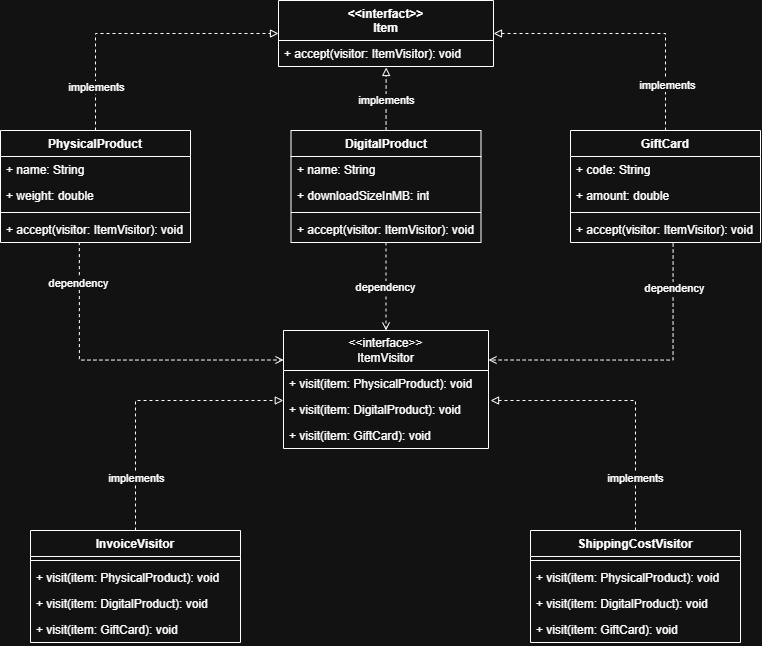

The diagram above was exported from draw.io. Its source (the exported page's mxGraphModel, read from the mxfile embedded in the PNG):
<mxGraphModel dx="1158" dy="586" grid="1" gridSize="10" guides="1" tooltips="1" connect="1" arrows="1" fold="1" page="1" pageScale="1" pageWidth="850" pageHeight="1100" math="0" shadow="0">
  <root>
    <mxCell id="0" />
    <mxCell id="1" parent="0" />
    <mxCell id="v9MeR2QaKCZs0fdqWzjx-38" parent="1" style="swimlane;fontStyle=1;align=center;verticalAlign=top;childLayout=stackLayout;horizontal=1;startSize=40;horizontalStack=0;resizeParent=1;resizeParentMax=0;resizeLast=0;collapsible=1;marginBottom=0;whiteSpace=wrap;html=1;" value="&amp;lt;&amp;lt;interfact&amp;gt;&amp;gt;&lt;div&gt;Item&lt;/div&gt;" vertex="1">
      <mxGeometry height="66" width="215" x="318" y="30" as="geometry" />
    </mxCell>
    <mxCell id="v9MeR2QaKCZs0fdqWzjx-41" parent="v9MeR2QaKCZs0fdqWzjx-38" style="text;strokeColor=none;fillColor=none;align=left;verticalAlign=top;spacingLeft=4;spacingRight=4;overflow=hidden;rotatable=0;points=[[0,0.5],[1,0.5]];portConstraint=eastwest;whiteSpace=wrap;html=1;" value="+ accept(visitor: ItemVisitor): void" vertex="1">
      <mxGeometry height="26" width="215" y="40" as="geometry" />
    </mxCell>
    <mxCell id="v9MeR2QaKCZs0fdqWzjx-84" edge="1" parent="1" source="v9MeR2QaKCZs0fdqWzjx-48" style="edgeStyle=orthogonalEdgeStyle;rounded=0;orthogonalLoop=1;jettySize=auto;html=1;entryX=0;entryY=0.25;entryDx=0;entryDy=0;exitX=0.415;exitY=0.985;exitDx=0;exitDy=0;exitPerimeter=0;dashed=1;endArrow=open;endFill=0;" target="v9MeR2QaKCZs0fdqWzjx-64">
      <mxGeometry relative="1" as="geometry" />
    </mxCell>
    <mxCell id="v9MeR2QaKCZs0fdqWzjx-96" connectable="0" parent="v9MeR2QaKCZs0fdqWzjx-84" style="edgeLabel;html=1;align=center;verticalAlign=middle;resizable=0;points=[];" value="dependency" vertex="1">
      <mxGeometry relative="1" x="-0.7478" y="-1" as="geometry">
        <mxPoint as="offset" />
      </mxGeometry>
    </mxCell>
    <mxCell id="v9MeR2QaKCZs0fdqWzjx-42" parent="1" style="swimlane;fontStyle=1;align=center;verticalAlign=top;childLayout=stackLayout;horizontal=1;startSize=26;horizontalStack=0;resizeParent=1;resizeParentMax=0;resizeLast=0;collapsible=1;marginBottom=0;whiteSpace=wrap;html=1;" value="PhysicalProduct" vertex="1">
      <mxGeometry height="112" width="190" x="40" y="160" as="geometry" />
    </mxCell>
    <mxCell id="v9MeR2QaKCZs0fdqWzjx-43" parent="v9MeR2QaKCZs0fdqWzjx-42" style="text;strokeColor=none;fillColor=none;align=left;verticalAlign=top;spacingLeft=4;spacingRight=4;overflow=hidden;rotatable=0;points=[[0,0.5],[1,0.5]];portConstraint=eastwest;whiteSpace=wrap;html=1;" value="+&amp;nbsp;name: String" vertex="1">
      <mxGeometry height="26" width="190" y="26" as="geometry" />
    </mxCell>
    <mxCell id="v9MeR2QaKCZs0fdqWzjx-46" parent="v9MeR2QaKCZs0fdqWzjx-42" style="text;strokeColor=none;fillColor=none;align=left;verticalAlign=top;spacingLeft=4;spacingRight=4;overflow=hidden;rotatable=0;points=[[0,0.5],[1,0.5]];portConstraint=eastwest;whiteSpace=wrap;html=1;" value="+ weight: double" vertex="1">
      <mxGeometry height="26" width="190" y="52" as="geometry" />
    </mxCell>
    <mxCell id="v9MeR2QaKCZs0fdqWzjx-44" parent="v9MeR2QaKCZs0fdqWzjx-42" style="line;strokeWidth=1;fillColor=none;align=left;verticalAlign=middle;spacingTop=-1;spacingLeft=3;spacingRight=3;rotatable=0;labelPosition=right;points=[];portConstraint=eastwest;strokeColor=inherit;" value="" vertex="1">
      <mxGeometry height="8" width="190" y="78" as="geometry" />
    </mxCell>
    <mxCell id="v9MeR2QaKCZs0fdqWzjx-48" parent="v9MeR2QaKCZs0fdqWzjx-42" style="text;strokeColor=none;fillColor=none;align=left;verticalAlign=top;spacingLeft=4;spacingRight=4;overflow=hidden;rotatable=0;points=[[0,0.5],[1,0.5]];portConstraint=eastwest;whiteSpace=wrap;html=1;" value="+&amp;nbsp;accept(visitor: ItemVisitor): void" vertex="1">
      <mxGeometry height="26" width="190" y="86" as="geometry" />
    </mxCell>
    <mxCell id="v9MeR2QaKCZs0fdqWzjx-86" edge="1" parent="1" source="v9MeR2QaKCZs0fdqWzjx-50" style="edgeStyle=orthogonalEdgeStyle;rounded=0;orthogonalLoop=1;jettySize=auto;html=1;dashed=1;endArrow=open;endFill=0;" target="v9MeR2QaKCZs0fdqWzjx-64">
      <mxGeometry relative="1" as="geometry" />
    </mxCell>
    <mxCell id="v9MeR2QaKCZs0fdqWzjx-94" connectable="0" parent="v9MeR2QaKCZs0fdqWzjx-86" style="edgeLabel;html=1;align=center;verticalAlign=middle;resizable=0;points=[];" value="dependency" vertex="1">
      <mxGeometry relative="1" x="0.0152" y="-1" as="geometry">
        <mxPoint as="offset" />
      </mxGeometry>
    </mxCell>
    <mxCell id="v9MeR2QaKCZs0fdqWzjx-50" parent="1" style="swimlane;fontStyle=1;align=center;verticalAlign=top;childLayout=stackLayout;horizontal=1;startSize=26;horizontalStack=0;resizeParent=1;resizeParentMax=0;resizeLast=0;collapsible=1;marginBottom=0;whiteSpace=wrap;html=1;" value="DigitalProduct" vertex="1">
      <mxGeometry height="112" width="190" x="330.5" y="160" as="geometry" />
    </mxCell>
    <mxCell id="v9MeR2QaKCZs0fdqWzjx-51" parent="v9MeR2QaKCZs0fdqWzjx-50" style="text;strokeColor=none;fillColor=none;align=left;verticalAlign=top;spacingLeft=4;spacingRight=4;overflow=hidden;rotatable=0;points=[[0,0.5],[1,0.5]];portConstraint=eastwest;whiteSpace=wrap;html=1;" value="+&amp;nbsp;name: String" vertex="1">
      <mxGeometry height="26" width="190" y="26" as="geometry" />
    </mxCell>
    <mxCell id="v9MeR2QaKCZs0fdqWzjx-52" parent="v9MeR2QaKCZs0fdqWzjx-50" style="text;strokeColor=none;fillColor=none;align=left;verticalAlign=top;spacingLeft=4;spacingRight=4;overflow=hidden;rotatable=0;points=[[0,0.5],[1,0.5]];portConstraint=eastwest;whiteSpace=wrap;html=1;" value="+&amp;nbsp;downloadSizeInMB: int" vertex="1">
      <mxGeometry height="26" width="190" y="52" as="geometry" />
    </mxCell>
    <mxCell id="v9MeR2QaKCZs0fdqWzjx-53" parent="v9MeR2QaKCZs0fdqWzjx-50" style="line;strokeWidth=1;fillColor=none;align=left;verticalAlign=middle;spacingTop=-1;spacingLeft=3;spacingRight=3;rotatable=0;labelPosition=right;points=[];portConstraint=eastwest;strokeColor=inherit;" value="" vertex="1">
      <mxGeometry height="8" width="190" y="78" as="geometry" />
    </mxCell>
    <mxCell id="v9MeR2QaKCZs0fdqWzjx-54" parent="v9MeR2QaKCZs0fdqWzjx-50" style="text;strokeColor=none;fillColor=none;align=left;verticalAlign=top;spacingLeft=4;spacingRight=4;overflow=hidden;rotatable=0;points=[[0,0.5],[1,0.5]];portConstraint=eastwest;whiteSpace=wrap;html=1;" value="+&amp;nbsp;accept(visitor: ItemVisitor): void" vertex="1">
      <mxGeometry height="26" width="190" y="86" as="geometry" />
    </mxCell>
    <mxCell id="v9MeR2QaKCZs0fdqWzjx-85" edge="1" parent="1" source="v9MeR2QaKCZs0fdqWzjx-59" style="edgeStyle=orthogonalEdgeStyle;rounded=0;orthogonalLoop=1;jettySize=auto;html=1;entryX=1;entryY=0.25;entryDx=0;entryDy=0;exitX=0.54;exitY=1.038;exitDx=0;exitDy=0;exitPerimeter=0;dashed=1;endArrow=open;endFill=0;" target="v9MeR2QaKCZs0fdqWzjx-64">
      <mxGeometry relative="1" as="geometry" />
    </mxCell>
    <mxCell id="v9MeR2QaKCZs0fdqWzjx-95" connectable="0" parent="v9MeR2QaKCZs0fdqWzjx-85" style="edgeLabel;html=1;align=center;verticalAlign=middle;resizable=0;points=[];" value="dependency" vertex="1">
      <mxGeometry relative="1" x="-0.7025" y="1" as="geometry">
        <mxPoint as="offset" />
      </mxGeometry>
    </mxCell>
    <mxCell id="v9MeR2QaKCZs0fdqWzjx-88" edge="1" parent="1" source="v9MeR2QaKCZs0fdqWzjx-55" style="edgeStyle=orthogonalEdgeStyle;rounded=0;orthogonalLoop=1;jettySize=auto;html=1;entryX=1;entryY=0.5;entryDx=0;entryDy=0;exitX=0.5;exitY=0;exitDx=0;exitDy=0;dashed=1;endArrow=block;endFill=0;" target="v9MeR2QaKCZs0fdqWzjx-38">
      <mxGeometry relative="1" as="geometry" />
    </mxCell>
    <mxCell id="v9MeR2QaKCZs0fdqWzjx-90" connectable="0" parent="v9MeR2QaKCZs0fdqWzjx-88" style="edgeLabel;html=1;align=center;verticalAlign=middle;resizable=0;points=[];" value="implements" vertex="1">
      <mxGeometry relative="1" x="-0.6629" y="-1" as="geometry">
        <mxPoint as="offset" />
      </mxGeometry>
    </mxCell>
    <mxCell id="v9MeR2QaKCZs0fdqWzjx-55" parent="1" style="swimlane;fontStyle=1;align=center;verticalAlign=top;childLayout=stackLayout;horizontal=1;startSize=26;horizontalStack=0;resizeParent=1;resizeParentMax=0;resizeLast=0;collapsible=1;marginBottom=0;whiteSpace=wrap;html=1;" value="GiftCard" vertex="1">
      <mxGeometry height="112" width="190" x="610" y="160" as="geometry" />
    </mxCell>
    <mxCell id="v9MeR2QaKCZs0fdqWzjx-56" parent="v9MeR2QaKCZs0fdqWzjx-55" style="text;strokeColor=none;fillColor=none;align=left;verticalAlign=top;spacingLeft=4;spacingRight=4;overflow=hidden;rotatable=0;points=[[0,0.5],[1,0.5]];portConstraint=eastwest;whiteSpace=wrap;html=1;" value="+ code: String" vertex="1">
      <mxGeometry height="26" width="190" y="26" as="geometry" />
    </mxCell>
    <mxCell id="v9MeR2QaKCZs0fdqWzjx-57" parent="v9MeR2QaKCZs0fdqWzjx-55" style="text;strokeColor=none;fillColor=none;align=left;verticalAlign=top;spacingLeft=4;spacingRight=4;overflow=hidden;rotatable=0;points=[[0,0.5],[1,0.5]];portConstraint=eastwest;whiteSpace=wrap;html=1;" value="+&amp;nbsp;amount: double" vertex="1">
      <mxGeometry height="26" width="190" y="52" as="geometry" />
    </mxCell>
    <mxCell id="v9MeR2QaKCZs0fdqWzjx-58" parent="v9MeR2QaKCZs0fdqWzjx-55" style="line;strokeWidth=1;fillColor=none;align=left;verticalAlign=middle;spacingTop=-1;spacingLeft=3;spacingRight=3;rotatable=0;labelPosition=right;points=[];portConstraint=eastwest;strokeColor=inherit;" value="" vertex="1">
      <mxGeometry height="8" width="190" y="78" as="geometry" />
    </mxCell>
    <mxCell id="v9MeR2QaKCZs0fdqWzjx-59" parent="v9MeR2QaKCZs0fdqWzjx-55" style="text;strokeColor=none;fillColor=none;align=left;verticalAlign=top;spacingLeft=4;spacingRight=4;overflow=hidden;rotatable=0;points=[[0,0.5],[1,0.5]];portConstraint=eastwest;whiteSpace=wrap;html=1;" value="+&amp;nbsp;accept(visitor: ItemVisitor): void" vertex="1">
      <mxGeometry height="26" width="190" y="86" as="geometry" />
    </mxCell>
    <mxCell id="v9MeR2QaKCZs0fdqWzjx-64" parent="1" style="swimlane;fontStyle=0;childLayout=stackLayout;horizontal=1;startSize=40;fillColor=none;horizontalStack=0;resizeParent=1;resizeParentMax=0;resizeLast=0;collapsible=1;marginBottom=0;whiteSpace=wrap;html=1;" value="&amp;lt;&amp;lt;interface&amp;gt;&amp;gt;&lt;div&gt;ItemVisitor&lt;/div&gt;" vertex="1">
      <mxGeometry height="118" width="205" x="323" y="360" as="geometry" />
    </mxCell>
    <mxCell id="v9MeR2QaKCZs0fdqWzjx-65" parent="v9MeR2QaKCZs0fdqWzjx-64" style="text;strokeColor=none;fillColor=none;align=left;verticalAlign=top;spacingLeft=4;spacingRight=4;overflow=hidden;rotatable=0;points=[[0,0.5],[1,0.5]];portConstraint=eastwest;whiteSpace=wrap;html=1;" value="+&amp;nbsp;visit(item: PhysicalProduct): void" vertex="1">
      <mxGeometry height="26" width="205" y="40" as="geometry" />
    </mxCell>
    <mxCell id="v9MeR2QaKCZs0fdqWzjx-68" parent="v9MeR2QaKCZs0fdqWzjx-64" style="text;strokeColor=none;fillColor=none;align=left;verticalAlign=top;spacingLeft=4;spacingRight=4;overflow=hidden;rotatable=0;points=[[0,0.5],[1,0.5]];portConstraint=eastwest;whiteSpace=wrap;html=1;" value="+&amp;nbsp;visit(item: DigitalProduct): void" vertex="1">
      <mxGeometry height="26" width="205" y="66" as="geometry" />
    </mxCell>
    <mxCell id="v9MeR2QaKCZs0fdqWzjx-67" parent="v9MeR2QaKCZs0fdqWzjx-64" style="text;strokeColor=none;fillColor=none;align=left;verticalAlign=top;spacingLeft=4;spacingRight=4;overflow=hidden;rotatable=0;points=[[0,0.5],[1,0.5]];portConstraint=eastwest;whiteSpace=wrap;html=1;" value="+&amp;nbsp;visit(item: GiftCard): void" vertex="1">
      <mxGeometry height="26" width="205" y="92" as="geometry" />
    </mxCell>
    <mxCell id="v9MeR2QaKCZs0fdqWzjx-69" parent="1" style="swimlane;fontStyle=1;align=center;verticalAlign=top;childLayout=stackLayout;horizontal=1;startSize=26;horizontalStack=0;resizeParent=1;resizeParentMax=0;resizeLast=0;collapsible=1;marginBottom=0;whiteSpace=wrap;html=1;" value="InvoiceVisitor" vertex="1">
      <mxGeometry height="112" width="210" x="70" y="560" as="geometry" />
    </mxCell>
    <mxCell id="v9MeR2QaKCZs0fdqWzjx-71" parent="v9MeR2QaKCZs0fdqWzjx-69" style="line;strokeWidth=1;fillColor=none;align=left;verticalAlign=middle;spacingTop=-1;spacingLeft=3;spacingRight=3;rotatable=0;labelPosition=right;points=[];portConstraint=eastwest;strokeColor=inherit;" value="" vertex="1">
      <mxGeometry height="8" width="210" y="26" as="geometry" />
    </mxCell>
    <mxCell id="v9MeR2QaKCZs0fdqWzjx-73" parent="v9MeR2QaKCZs0fdqWzjx-69" style="text;strokeColor=none;fillColor=none;align=left;verticalAlign=top;spacingLeft=4;spacingRight=4;overflow=hidden;rotatable=0;points=[[0,0.5],[1,0.5]];portConstraint=eastwest;whiteSpace=wrap;html=1;" value="+&amp;nbsp;visit(item: PhysicalProduct): void" vertex="1">
      <mxGeometry height="26" width="210" y="34" as="geometry" />
    </mxCell>
    <mxCell id="v9MeR2QaKCZs0fdqWzjx-74" parent="v9MeR2QaKCZs0fdqWzjx-69" style="text;strokeColor=none;fillColor=none;align=left;verticalAlign=top;spacingLeft=4;spacingRight=4;overflow=hidden;rotatable=0;points=[[0,0.5],[1,0.5]];portConstraint=eastwest;whiteSpace=wrap;html=1;" value="+&amp;nbsp;visit(item: DigitalProduct): void" vertex="1">
      <mxGeometry height="26" width="210" y="60" as="geometry" />
    </mxCell>
    <mxCell id="v9MeR2QaKCZs0fdqWzjx-72" parent="v9MeR2QaKCZs0fdqWzjx-69" style="text;strokeColor=none;fillColor=none;align=left;verticalAlign=top;spacingLeft=4;spacingRight=4;overflow=hidden;rotatable=0;points=[[0,0.5],[1,0.5]];portConstraint=eastwest;whiteSpace=wrap;html=1;" value="+&amp;nbsp;visit(item: GiftCard): void" vertex="1">
      <mxGeometry height="26" width="210" y="86" as="geometry" />
    </mxCell>
    <mxCell id="v9MeR2QaKCZs0fdqWzjx-75" parent="1" style="swimlane;fontStyle=1;align=center;verticalAlign=top;childLayout=stackLayout;horizontal=1;startSize=26;horizontalStack=0;resizeParent=1;resizeParentMax=0;resizeLast=0;collapsible=1;marginBottom=0;whiteSpace=wrap;html=1;" value="ShippingCostVisitor" vertex="1">
      <mxGeometry height="112" width="210" x="570" y="560" as="geometry" />
    </mxCell>
    <mxCell id="v9MeR2QaKCZs0fdqWzjx-76" parent="v9MeR2QaKCZs0fdqWzjx-75" style="line;strokeWidth=1;fillColor=none;align=left;verticalAlign=middle;spacingTop=-1;spacingLeft=3;spacingRight=3;rotatable=0;labelPosition=right;points=[];portConstraint=eastwest;strokeColor=inherit;" value="" vertex="1">
      <mxGeometry height="8" width="210" y="26" as="geometry" />
    </mxCell>
    <mxCell id="v9MeR2QaKCZs0fdqWzjx-77" parent="v9MeR2QaKCZs0fdqWzjx-75" style="text;strokeColor=none;fillColor=none;align=left;verticalAlign=top;spacingLeft=4;spacingRight=4;overflow=hidden;rotatable=0;points=[[0,0.5],[1,0.5]];portConstraint=eastwest;whiteSpace=wrap;html=1;" value="+&amp;nbsp;visit(item: PhysicalProduct): void" vertex="1">
      <mxGeometry height="26" width="210" y="34" as="geometry" />
    </mxCell>
    <mxCell id="v9MeR2QaKCZs0fdqWzjx-78" parent="v9MeR2QaKCZs0fdqWzjx-75" style="text;strokeColor=none;fillColor=none;align=left;verticalAlign=top;spacingLeft=4;spacingRight=4;overflow=hidden;rotatable=0;points=[[0,0.5],[1,0.5]];portConstraint=eastwest;whiteSpace=wrap;html=1;" value="+&amp;nbsp;visit(item: DigitalProduct): void" vertex="1">
      <mxGeometry height="26" width="210" y="60" as="geometry" />
    </mxCell>
    <mxCell id="v9MeR2QaKCZs0fdqWzjx-79" parent="v9MeR2QaKCZs0fdqWzjx-75" style="text;strokeColor=none;fillColor=none;align=left;verticalAlign=top;spacingLeft=4;spacingRight=4;overflow=hidden;rotatable=0;points=[[0,0.5],[1,0.5]];portConstraint=eastwest;whiteSpace=wrap;html=1;" value="+&amp;nbsp;visit(item: GiftCard): void" vertex="1">
      <mxGeometry height="26" width="210" y="86" as="geometry" />
    </mxCell>
    <mxCell id="v9MeR2QaKCZs0fdqWzjx-80" edge="1" parent="1" source="v9MeR2QaKCZs0fdqWzjx-69" style="edgeStyle=orthogonalEdgeStyle;rounded=0;orthogonalLoop=1;jettySize=auto;html=1;entryX=-0.001;entryY=0.154;entryDx=0;entryDy=0;entryPerimeter=0;dashed=1;endArrow=block;endFill=0;" target="v9MeR2QaKCZs0fdqWzjx-68">
      <mxGeometry relative="1" as="geometry" />
    </mxCell>
    <mxCell id="v9MeR2QaKCZs0fdqWzjx-82" connectable="0" parent="v9MeR2QaKCZs0fdqWzjx-80" style="edgeLabel;html=1;align=center;verticalAlign=middle;resizable=0;points=[];" value="implements" vertex="1">
      <mxGeometry relative="1" x="-0.6227" as="geometry">
        <mxPoint as="offset" />
      </mxGeometry>
    </mxCell>
    <mxCell id="v9MeR2QaKCZs0fdqWzjx-81" edge="1" parent="1" source="v9MeR2QaKCZs0fdqWzjx-75" style="edgeStyle=orthogonalEdgeStyle;rounded=0;orthogonalLoop=1;jettySize=auto;html=1;entryX=1.01;entryY=0.154;entryDx=0;entryDy=0;entryPerimeter=0;dashed=1;endArrow=block;endFill=0;" target="v9MeR2QaKCZs0fdqWzjx-68">
      <mxGeometry relative="1" as="geometry" />
    </mxCell>
    <mxCell id="v9MeR2QaKCZs0fdqWzjx-83" connectable="0" parent="v9MeR2QaKCZs0fdqWzjx-81" style="edgeLabel;html=1;align=center;verticalAlign=middle;resizable=0;points=[];" value="implements" vertex="1">
      <mxGeometry relative="1" x="-0.6188" y="1" as="geometry">
        <mxPoint as="offset" />
      </mxGeometry>
    </mxCell>
    <mxCell id="v9MeR2QaKCZs0fdqWzjx-87" edge="1" parent="1" source="v9MeR2QaKCZs0fdqWzjx-42" style="edgeStyle=orthogonalEdgeStyle;rounded=0;orthogonalLoop=1;jettySize=auto;html=1;entryX=0;entryY=0.5;entryDx=0;entryDy=0;exitX=0.5;exitY=0;exitDx=0;exitDy=0;dashed=1;endArrow=block;endFill=0;" target="v9MeR2QaKCZs0fdqWzjx-38">
      <mxGeometry relative="1" as="geometry" />
    </mxCell>
    <mxCell id="v9MeR2QaKCZs0fdqWzjx-89" connectable="0" parent="v9MeR2QaKCZs0fdqWzjx-87" style="edgeLabel;html=1;align=center;verticalAlign=middle;resizable=0;points=[];" value="implements" vertex="1">
      <mxGeometry relative="1" x="-0.6881" as="geometry">
        <mxPoint as="offset" />
      </mxGeometry>
    </mxCell>
    <mxCell id="v9MeR2QaKCZs0fdqWzjx-91" edge="1" parent="1" source="v9MeR2QaKCZs0fdqWzjx-50" style="edgeStyle=orthogonalEdgeStyle;rounded=0;orthogonalLoop=1;jettySize=auto;html=1;entryX=0.501;entryY=1.038;entryDx=0;entryDy=0;entryPerimeter=0;dashed=1;endArrow=block;endFill=0;" target="v9MeR2QaKCZs0fdqWzjx-41">
      <mxGeometry relative="1" as="geometry" />
    </mxCell>
    <mxCell id="v9MeR2QaKCZs0fdqWzjx-92" connectable="0" parent="v9MeR2QaKCZs0fdqWzjx-91" style="edgeLabel;html=1;align=center;verticalAlign=middle;resizable=0;points=[];" value="implements" vertex="1">
      <mxGeometry relative="1" x="-0.0284" as="geometry">
        <mxPoint as="offset" />
      </mxGeometry>
    </mxCell>
  </root>
</mxGraphModel>